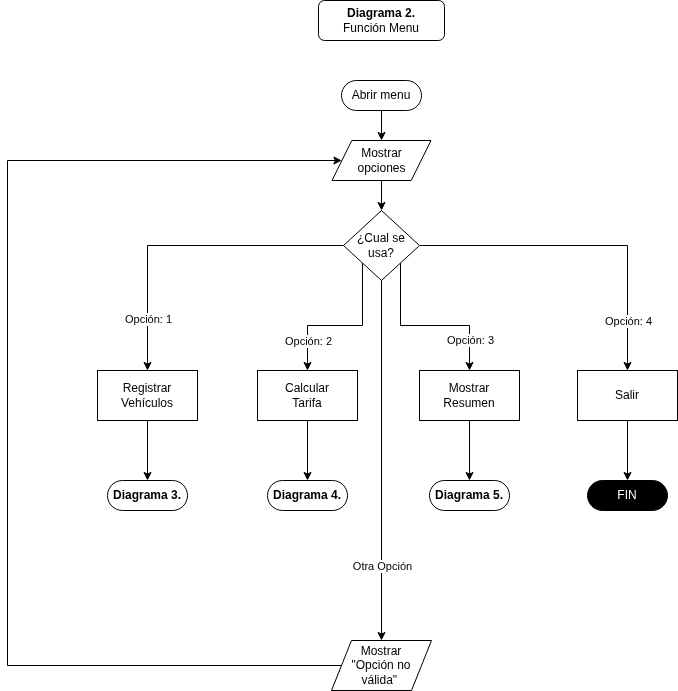

The diagram above was exported from draw.io. Its source (the exported page's mxGraphModel, read from the mxfile embedded in the PNG):
<mxGraphModel dx="1134" dy="550" grid="1" gridSize="10" guides="1" tooltips="1" connect="1" arrows="1" fold="1" page="1" pageScale="1" pageWidth="827" pageHeight="1169" math="0" shadow="0">
  <root>
    <mxCell id="0" />
    <mxCell id="1" parent="0" />
    <mxCell id="15" style="edgeStyle=orthogonalEdgeStyle;rounded=0;orthogonalLoop=1;jettySize=auto;html=1;entryX=0.5;entryY=0;entryDx=0;entryDy=0;" edge="1" parent="1" source="2" target="6">
      <mxGeometry relative="1" as="geometry" />
    </mxCell>
    <mxCell id="2" value="Abrir menu" style="html=1;dashed=0;whiteSpace=wrap;shape=mxgraph.dfd.start" vertex="1" parent="1">
      <mxGeometry x="374" y="100" width="80" height="30" as="geometry" />
    </mxCell>
    <mxCell id="4" value="&lt;b&gt;Diagrama 2.&lt;br&gt;&lt;/b&gt;Función Menu" style="rounded=1;whiteSpace=wrap;html=1;" vertex="1" parent="1">
      <mxGeometry x="351" y="20" width="126" height="40" as="geometry" />
    </mxCell>
    <mxCell id="13" style="edgeStyle=orthogonalEdgeStyle;rounded=0;orthogonalLoop=1;jettySize=auto;html=1;entryX=0.5;entryY=0;entryDx=0;entryDy=0;" edge="1" parent="1" source="6" target="12">
      <mxGeometry relative="1" as="geometry" />
    </mxCell>
    <mxCell id="6" value="Mostrar&lt;br&gt;opciones" style="shape=parallelogram;perimeter=parallelogramPerimeter;whiteSpace=wrap;html=1;dashed=0;" vertex="1" parent="1">
      <mxGeometry x="364.5" y="160" width="99" height="40" as="geometry" />
    </mxCell>
    <mxCell id="17" style="edgeStyle=orthogonalEdgeStyle;rounded=0;orthogonalLoop=1;jettySize=auto;html=1;entryX=0.5;entryY=0;entryDx=0;entryDy=0;" edge="1" parent="1" source="12" target="20">
      <mxGeometry relative="1" as="geometry">
        <mxPoint x="180" y="390" as="targetPoint" />
      </mxGeometry>
    </mxCell>
    <mxCell id="18" value="Opción: 1" style="edgeLabel;html=1;align=center;verticalAlign=middle;resizable=0;points=[];" vertex="1" connectable="0" parent="17">
      <mxGeometry x="0.677" relative="1" as="geometry">
        <mxPoint as="offset" />
      </mxGeometry>
    </mxCell>
    <mxCell id="19" style="edgeStyle=orthogonalEdgeStyle;rounded=0;orthogonalLoop=1;jettySize=auto;html=1;exitX=0;exitY=1;exitDx=0;exitDy=0;entryX=0.5;entryY=0;entryDx=0;entryDy=0;" edge="1" parent="1" source="12" target="21">
      <mxGeometry relative="1" as="geometry">
        <mxPoint x="340" y="390" as="targetPoint" />
      </mxGeometry>
    </mxCell>
    <mxCell id="26" value="Opción: 2" style="edgeLabel;html=1;align=center;verticalAlign=middle;resizable=0;points=[];" vertex="1" connectable="0" parent="19">
      <mxGeometry x="0.1877" relative="1" as="geometry">
        <mxPoint x="-20" y="15" as="offset" />
      </mxGeometry>
    </mxCell>
    <mxCell id="24" style="edgeStyle=orthogonalEdgeStyle;rounded=0;orthogonalLoop=1;jettySize=auto;html=1;exitX=1;exitY=1;exitDx=0;exitDy=0;entryX=0.5;entryY=0;entryDx=0;entryDy=0;" edge="1" parent="1" source="12" target="22">
      <mxGeometry relative="1" as="geometry" />
    </mxCell>
    <mxCell id="27" value="Opción: 3" style="edgeLabel;html=1;align=center;verticalAlign=middle;resizable=0;points=[];" vertex="1" connectable="0" parent="24">
      <mxGeometry x="0.6487" y="-1" relative="1" as="geometry">
        <mxPoint x="1" y="1" as="offset" />
      </mxGeometry>
    </mxCell>
    <mxCell id="25" style="edgeStyle=orthogonalEdgeStyle;rounded=0;orthogonalLoop=1;jettySize=auto;html=1;entryX=0.5;entryY=0;entryDx=0;entryDy=0;" edge="1" parent="1" source="12" target="33">
      <mxGeometry relative="1" as="geometry">
        <mxPoint x="660" y="370" as="targetPoint" />
      </mxGeometry>
    </mxCell>
    <mxCell id="28" value="Opción: 4" style="edgeLabel;html=1;align=center;verticalAlign=middle;resizable=0;points=[];" vertex="1" connectable="0" parent="25">
      <mxGeometry x="0.6697" relative="1" as="geometry">
        <mxPoint y="5" as="offset" />
      </mxGeometry>
    </mxCell>
    <mxCell id="31" style="edgeStyle=orthogonalEdgeStyle;rounded=0;orthogonalLoop=1;jettySize=auto;html=1;entryX=0.5;entryY=0;entryDx=0;entryDy=0;" edge="1" parent="1" source="12" target="32">
      <mxGeometry relative="1" as="geometry">
        <mxPoint x="414" y="600" as="targetPoint" />
      </mxGeometry>
    </mxCell>
    <mxCell id="38" value="Otra Opción" style="edgeLabel;html=1;align=center;verticalAlign=middle;resizable=0;points=[];" vertex="1" connectable="0" parent="31">
      <mxGeometry x="0.44" y="-1" relative="1" as="geometry">
        <mxPoint x="1" y="26" as="offset" />
      </mxGeometry>
    </mxCell>
    <mxCell id="12" value="¿Cual se usa?" style="shape=rhombus;html=1;dashed=0;whiteSpace=wrap;perimeter=rhombusPerimeter;" vertex="1" parent="1">
      <mxGeometry x="376" y="230" width="76" height="70" as="geometry" />
    </mxCell>
    <mxCell id="20" value="Registrar Vehículos" style="html=1;dashed=0;whiteSpace=wrap;" vertex="1" parent="1">
      <mxGeometry x="130" y="390" width="100" height="50" as="geometry" />
    </mxCell>
    <mxCell id="21" value="Calcular&lt;br&gt;Tarifa" style="html=1;dashed=0;whiteSpace=wrap;" vertex="1" parent="1">
      <mxGeometry x="290" y="390" width="100" height="50" as="geometry" />
    </mxCell>
    <mxCell id="22" value="Mostrar&lt;br&gt;Resumen" style="html=1;dashed=0;whiteSpace=wrap;" vertex="1" parent="1">
      <mxGeometry x="452" y="390" width="100" height="50" as="geometry" />
    </mxCell>
    <mxCell id="39" style="edgeStyle=orthogonalEdgeStyle;rounded=0;orthogonalLoop=1;jettySize=auto;html=1;entryX=0;entryY=0.5;entryDx=0;entryDy=0;exitX=0;exitY=0.5;exitDx=0;exitDy=0;" edge="1" parent="1" source="32" target="6">
      <mxGeometry relative="1" as="geometry">
        <mxPoint x="60" y="350" as="targetPoint" />
        <Array as="points">
          <mxPoint x="40" y="685" />
          <mxPoint x="40" y="180" />
        </Array>
      </mxGeometry>
    </mxCell>
    <mxCell id="32" value="Mostrar&lt;br&gt;&quot;Opción no válida&quot;&amp;nbsp;" style="shape=parallelogram;perimeter=parallelogramPerimeter;whiteSpace=wrap;html=1;dashed=0;" vertex="1" parent="1">
      <mxGeometry x="364" y="660" width="100" height="50" as="geometry" />
    </mxCell>
    <mxCell id="33" value="Salir" style="html=1;dashed=0;whiteSpace=wrap;" vertex="1" parent="1">
      <mxGeometry x="610" y="390" width="100" height="50" as="geometry" />
    </mxCell>
    <mxCell id="36" value="&lt;font color=&quot;#ffffff&quot;&gt;FIN&lt;/font&gt;" style="html=1;dashed=0;whiteSpace=wrap;shape=mxgraph.dfd.start;fillColor=#000000;" vertex="1" parent="1">
      <mxGeometry x="620" y="500" width="80" height="30" as="geometry" />
    </mxCell>
    <mxCell id="37" style="edgeStyle=orthogonalEdgeStyle;rounded=0;orthogonalLoop=1;jettySize=auto;html=1;entryX=0.5;entryY=0.5;entryDx=0;entryDy=-15;entryPerimeter=0;" edge="1" parent="1" source="33" target="36">
      <mxGeometry relative="1" as="geometry" />
    </mxCell>
    <mxCell id="40" value="&lt;b&gt;Diagrama 3.&lt;/b&gt;" style="html=1;dashed=0;whiteSpace=wrap;shape=mxgraph.dfd.start" vertex="1" parent="1">
      <mxGeometry x="140" y="500" width="80" height="30" as="geometry" />
    </mxCell>
    <mxCell id="41" value="&lt;b&gt;Diagrama 4.&lt;/b&gt;" style="html=1;dashed=0;whiteSpace=wrap;shape=mxgraph.dfd.start" vertex="1" parent="1">
      <mxGeometry x="300" y="500" width="80" height="30" as="geometry" />
    </mxCell>
    <mxCell id="42" value="&lt;b&gt;Diagrama 5.&lt;/b&gt;" style="html=1;dashed=0;whiteSpace=wrap;shape=mxgraph.dfd.start" vertex="1" parent="1">
      <mxGeometry x="462" y="500" width="80" height="30" as="geometry" />
    </mxCell>
    <mxCell id="43" style="edgeStyle=orthogonalEdgeStyle;rounded=0;orthogonalLoop=1;jettySize=auto;html=1;entryX=0.5;entryY=0.5;entryDx=0;entryDy=-15;entryPerimeter=0;" edge="1" parent="1" source="22" target="42">
      <mxGeometry relative="1" as="geometry" />
    </mxCell>
    <mxCell id="44" style="edgeStyle=orthogonalEdgeStyle;rounded=0;orthogonalLoop=1;jettySize=auto;html=1;entryX=0.5;entryY=0.5;entryDx=0;entryDy=-15;entryPerimeter=0;" edge="1" parent="1" source="21" target="41">
      <mxGeometry relative="1" as="geometry" />
    </mxCell>
    <mxCell id="45" style="edgeStyle=orthogonalEdgeStyle;rounded=0;orthogonalLoop=1;jettySize=auto;html=1;entryX=0.5;entryY=0.5;entryDx=0;entryDy=-15;entryPerimeter=0;" edge="1" parent="1" source="20" target="40">
      <mxGeometry relative="1" as="geometry" />
    </mxCell>
  </root>
</mxGraphModel>